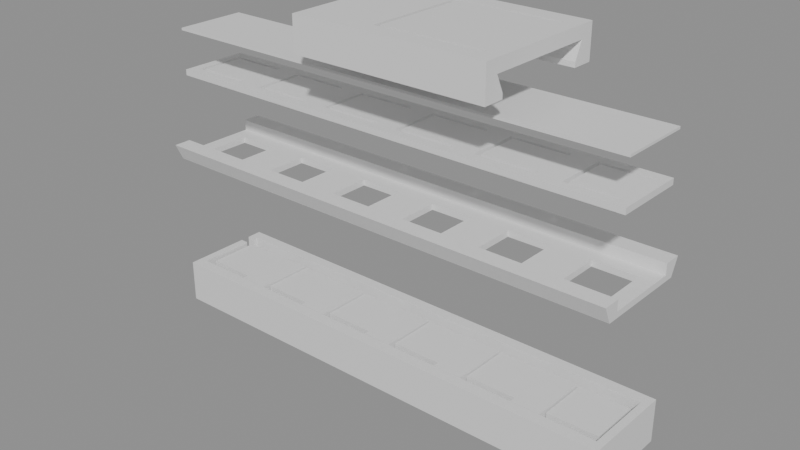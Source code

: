 # Source: most_test.blend  (saved by Blender 5.1.30; exported with 4.5.12 LTS)
import bpy
from mathutils import Matrix  # noqa: F401  (used for matrix-valued properties, if any)

bpy.ops.wm.read_factory_settings(use_empty=True)
scene = bpy.context.scene
scene.name = 'Scene'

# ---- materials (node trees are filled in below, after node groups)
mat_x = bpy.data.materials.new('корпус')
mat_x.diffuse_color = (0.55, 0.58, 0.62, 1.0)
mat_x_1 = bpy.data.materials.new('пластина')
mat_x_1.diffuse_color = (0.15, 0.5, 0.2, 1.0)
mat_x_2 = bpy.data.materials.new('кнопки')
mat_x_2.diffuse_color = (0.9, 0.15, 0.15, 1.0)
mat_x_3 = bpy.data.materials.new('крышка')
mat_x_3.diffuse_color = (0.75, 0.77, 0.8, 1.0)
mat_x_4 = bpy.data.materials.new('лента')
mat_x_4.diffuse_color = (0.12, 0.12, 0.25, 1.0)
mat_x_5 = bpy.data.materials.new('плёнка')
mat_x_5.diffuse_color = (0.85, 0.85, 0.5, 1.0)
mat_x_6 = bpy.data.materials.new('тележка')
mat_x_6.diffuse_color = (0.1, 0.35, 0.9, 1.0)

# ---- material node trees
mat_x.use_nodes = True; mat_x.node_tree.nodes.clear()
_N = mat_x.node_tree.nodes; _L = mat_x.node_tree.links
n0 = _N.new('ShaderNodeBsdfPrincipled'); n0.name = 'Principled BSDF'; n0.location = (-200, 100)
n1 = _N.new('ShaderNodeOutputMaterial'); n1.name = 'Material Output'; n1.location = (200, 100)
_L.new(n0.outputs[0], n1.inputs[0])
n1.is_active_output = True
mat_x_1.use_nodes = True; mat_x_1.node_tree.nodes.clear()
_N = mat_x_1.node_tree.nodes; _L = mat_x_1.node_tree.links
n0 = _N.new('ShaderNodeBsdfPrincipled'); n0.name = 'Principled BSDF'; n0.location = (-200, 100)
n1 = _N.new('ShaderNodeOutputMaterial'); n1.name = 'Material Output'; n1.location = (200, 100)
_L.new(n0.outputs[0], n1.inputs[0])
n1.is_active_output = True
mat_x_2.use_nodes = True; mat_x_2.node_tree.nodes.clear()
_N = mat_x_2.node_tree.nodes; _L = mat_x_2.node_tree.links
n0 = _N.new('ShaderNodeBsdfPrincipled'); n0.name = 'Principled BSDF'; n0.location = (-200, 100)
n1 = _N.new('ShaderNodeOutputMaterial'); n1.name = 'Material Output'; n1.location = (200, 100)
_L.new(n0.outputs[0], n1.inputs[0])
n1.is_active_output = True
mat_x_3.use_nodes = True; mat_x_3.node_tree.nodes.clear()
_N = mat_x_3.node_tree.nodes; _L = mat_x_3.node_tree.links
n0 = _N.new('ShaderNodeBsdfPrincipled'); n0.name = 'Principled BSDF'; n0.location = (-200, 100)
n1 = _N.new('ShaderNodeOutputMaterial'); n1.name = 'Material Output'; n1.location = (200, 100)
_L.new(n0.outputs[0], n1.inputs[0])
n1.is_active_output = True
mat_x_4.use_nodes = True; mat_x_4.node_tree.nodes.clear()
_N = mat_x_4.node_tree.nodes; _L = mat_x_4.node_tree.links
n0 = _N.new('ShaderNodeBsdfPrincipled'); n0.name = 'Principled BSDF'; n0.location = (-200, 100)
n1 = _N.new('ShaderNodeOutputMaterial'); n1.name = 'Material Output'; n1.location = (200, 100)
_L.new(n0.outputs[0], n1.inputs[0])
n1.is_active_output = True
mat_x_5.use_nodes = True; mat_x_5.node_tree.nodes.clear()
_N = mat_x_5.node_tree.nodes; _L = mat_x_5.node_tree.links
n0 = _N.new('ShaderNodeBsdfPrincipled'); n0.name = 'Principled BSDF'; n0.location = (-200, 100)
n1 = _N.new('ShaderNodeOutputMaterial'); n1.name = 'Material Output'; n1.location = (200, 100)
_L.new(n0.outputs[0], n1.inputs[0])
n1.is_active_output = True
mat_x_6.use_nodes = True; mat_x_6.node_tree.nodes.clear()
_N = mat_x_6.node_tree.nodes; _L = mat_x_6.node_tree.links
n0 = _N.new('ShaderNodeBsdfPrincipled'); n0.name = 'Principled BSDF'; n0.location = (-200, 100)
n1 = _N.new('ShaderNodeOutputMaterial'); n1.name = 'Material Output'; n1.location = (200, 100)
_L.new(n0.outputs[0], n1.inputs[0])
n1.is_active_output = True

# ---- cameras
cam_x = bpy.data.cameras.new('Камера')
cam_x.clip_start = 1.0

# ---- meshes
me_x = bpy.data.meshes.new('корпус')
me_x.from_pydata([(-25.0, 4.8, 4.4), (-25.0, 4.8, 0.0), (-25.0, 3.2, 2.6), (-25.0, 2.2, 2.6), (-25.0, 3.2, 4.4), (-25.0, -4.8, 0.0), (-25.0, -4.8, 4.4), (-25.0, 2.2, 4.4), (-24.2, -3.6, 4.4), (-24.2, 2.2, 4.4), (-24.2, 3.6, 4.4), (-24.2, 3.2, 4.4), (24.2, -3.6, 4.4), (25.0, -4.8, 4.4), (25.0, 4.8, 4.4), (24.2, 3.6, 4.4), (-24.2, 2.2, 2.6), (-24.2, 3.2, 2.6), (25.0, 4.8, 0.0), (25.0, -4.8, 0.0), (-24.2, 3.6, 1.0), (-24.2, -3.6, 1.0), (24.2, -3.6, 1.0), (24.2, 3.6, 1.0)], [], [(0, 1, 2), (3, 2, 1), (4, 0, 2), (5, 3, 1), (6, 7, 3), (6, 3, 5), (7, 6, 8), (9, 7, 8), (10, 4, 11), (0, 4, 10), (12, 6, 13), (12, 8, 6), (14, 10, 15), (14, 15, 12), (14, 12, 13), (14, 0, 10), (9, 16, 3), (9, 3, 7), (17, 2, 3), (17, 3, 16), (11, 2, 17), (11, 4, 2), (14, 18, 1), (14, 1, 0), (18, 5, 1), (18, 19, 5), (13, 5, 19), (13, 6, 5), (16, 20, 17), (10, 17, 20), (11, 17, 10), (21, 20, 16), (8, 16, 9), (8, 21, 16), (12, 22, 21), (12, 21, 8), (12, 23, 22), (12, 15, 23), (15, 20, 23), (15, 10, 20), (13, 19, 18), (13, 18, 14), (23, 20, 21), (23, 21, 22)])
me_x.materials.append(mat_x)
me_x.update()
me_x_1 = bpy.data.meshes.new('пластина')
me_x_1.from_pydata([(-24.05, -3.45, 2.6), (-24.05, 3.45, 1.0), (-24.05, -3.45, 1.0), (-24.05, 3.45, 2.6), (-18.5, -3.45, 2.6), (-15.5, -3.45, 2.6), (-15.5, -3.45, 4.3), (-18.5, -3.45, 4.3), (-7.0, -3.45, 4.3), (-10.0, -3.45, 4.3), (-10.0, -3.45, 2.6), (-7.0, -3.45, 2.6), (1.5, -3.45, 4.3), (-1.5, -3.45, 4.3), (-1.5, -3.45, 2.6), (1.5, -3.45, 2.6), (10.0, -3.45, 2.6), (7.0, -3.45, 4.3), (7.0, -3.45, 2.6), (10.0, -3.45, 4.3), (18.5, -3.45, 4.3), (15.5, -3.45, 4.3), (15.5, -3.45, 2.6), (18.5, -3.45, 2.6), (24.05, -3.45, 1.0), (24.05, -3.45, 2.6), (-18.5, 2.4, 2.6), (-15.5, 2.4, 2.6), (-10.0, 2.4, 2.6), (-1.5, 2.4, 2.6), (-7.0, 2.4, 2.6), (7.0, 2.4, 2.6), (1.5, 2.4, 2.6), (15.5, 2.4, 2.6), (10.0, 2.4, 2.6), (18.5, 2.4, 2.6), (24.05, 3.45, 2.6), (24.05, 3.45, 1.0), (18.5, 2.4, 4.3), (15.5, 2.4, 4.3), (10.0, 2.4, 4.3), (7.0, 2.4, 4.3), (1.5, 2.4, 4.3), (-1.5, 2.4, 4.3), (-7.0, 2.4, 4.3), (-10.0, 2.4, 4.3), (-15.5, 2.4, 4.3), (-18.5, 2.4, 4.3)], [], [(0, 1, 2), (0, 3, 1), (4, 0, 2), (5, 4, 2), (6, 7, 4), (6, 4, 5), (8, 9, 10), (8, 10, 11), (12, 13, 14), (12, 14, 15), (16, 17, 18), (19, 17, 16), (20, 21, 22), (20, 22, 23), (24, 22, 16), (24, 23, 22), (25, 23, 24), (24, 5, 2), (24, 10, 5), (24, 11, 10), (24, 14, 11), (24, 15, 14), (24, 18, 15), (24, 16, 18), (26, 3, 0), (26, 0, 4), (27, 3, 26), (28, 27, 5), (28, 5, 10), (29, 30, 11), (29, 11, 14), (31, 32, 15), (31, 15, 18), (33, 34, 16), (33, 16, 22), (35, 23, 25), (36, 33, 35), (36, 35, 25), (36, 3, 27), (36, 27, 28), (36, 28, 30), (36, 30, 29), (36, 29, 32), (36, 32, 31), (36, 31, 34), (36, 34, 33), (36, 37, 1), (36, 1, 3), (37, 2, 1), (37, 24, 2), (25, 24, 37), (25, 37, 36), (20, 23, 35), (20, 35, 38), (38, 35, 33), (38, 33, 39), (21, 33, 22), (21, 39, 33), (19, 16, 34), (19, 34, 40), (40, 34, 31), (40, 31, 41), (17, 31, 18), (17, 41, 31), (12, 15, 32), (12, 32, 42), (42, 32, 29), (42, 29, 43), (13, 29, 14), (13, 43, 29), (8, 11, 30), (8, 30, 44), (44, 30, 28), (44, 28, 45), (9, 28, 10), (9, 45, 28), (6, 5, 27), (6, 27, 46), (46, 27, 26), (46, 26, 47), (7, 26, 4), (7, 47, 26), (38, 39, 21), (38, 21, 20), (40, 41, 17), (40, 17, 19), (42, 43, 13), (42, 13, 12), (44, 45, 9), (44, 9, 8), (46, 47, 7), (46, 7, 6)])
me_x_1.materials.append(mat_x_1)
me_x_1.update()
me_x_2 = bpy.data.meshes.new('кнопки')
me_x_2.from_pydata([(-23.85, -2.6, 4.1), (-23.85, 2.6, 2.6), (-23.85, -2.6, 2.6), (-23.85, 2.6, 4.1), (-18.65, -2.6, 4.1), (-18.65, -2.6, 2.6), (-18.65, 2.6, 2.6), (-18.65, 2.6, 4.1), (-15.35, -2.6, 4.1), (-15.35, 2.6, 2.6), (-15.35, -2.6, 2.6), (-15.35, 2.6, 4.1), (-10.15, -2.6, 4.1), (-10.15, -2.6, 2.6), (-10.15, 2.6, 2.6), (-10.15, 2.6, 4.1), (-6.85, -2.6, 4.1), (-6.85, 2.6, 2.6), (-6.85, -2.6, 2.6), (-6.85, 2.6, 4.1), (-1.65, -2.6, 4.1), (-1.65, -2.6, 2.6), (-1.65, 2.6, 2.6), (-1.65, 2.6, 4.1), (1.65, -2.6, 4.1), (1.65, 2.6, 2.6), (1.65, -2.6, 2.6), (1.65, 2.6, 4.1), (6.85, -2.6, 4.1), (6.85, -2.6, 2.6), (6.85, 2.6, 2.6), (6.85, 2.6, 4.1), (10.15, -2.6, 4.1), (10.15, 2.6, 2.6), (10.15, -2.6, 2.6), (10.15, 2.6, 4.1), (15.35, -2.6, 4.1), (15.35, -2.6, 2.6), (15.35, 2.6, 2.6), (15.35, 2.6, 4.1), (18.65, -2.6, 4.1), (18.65, 2.6, 2.6), (18.65, -2.6, 2.6), (18.65, 2.6, 4.1), (23.85, -2.6, 4.1), (23.85, -2.6, 2.6), (23.85, 2.6, 2.6), (23.85, 2.6, 4.1)], [], [(0, 1, 2), (0, 3, 1), (4, 5, 6), (4, 6, 7), (4, 2, 5), (4, 0, 2), (7, 6, 1), (7, 1, 3), (6, 2, 1), (6, 5, 2), (7, 3, 0), (7, 0, 4), (8, 9, 10), (8, 11, 9), (12, 13, 14), (12, 14, 15), (12, 10, 13), (12, 8, 10), (15, 14, 9), (15, 9, 11), (14, 10, 9), (14, 13, 10), (15, 11, 8), (15, 8, 12), (16, 17, 18), (16, 19, 17), (20, 21, 22), (20, 22, 23), (20, 18, 21), (20, 16, 18), (23, 22, 17), (23, 17, 19), (22, 18, 17), (22, 21, 18), (23, 19, 16), (23, 16, 20), (24, 25, 26), (24, 27, 25), (28, 29, 30), (28, 30, 31), (28, 26, 29), (28, 24, 26), (31, 30, 25), (31, 25, 27), (30, 26, 25), (30, 29, 26), (31, 27, 24), (31, 24, 28), (32, 33, 34), (32, 35, 33), (36, 37, 38), (36, 38, 39), (36, 34, 37), (36, 32, 34), (39, 38, 33), (39, 33, 35), (38, 34, 33), (38, 37, 34), (39, 35, 32), (39, 32, 36), (40, 41, 42), (40, 43, 41), (44, 45, 46), (44, 46, 47), (44, 42, 45), (44, 40, 42), (47, 46, 41), (47, 41, 43), (46, 42, 41), (46, 45, 42), (47, 43, 40), (47, 40, 44)])
me_x_2.materials.append(mat_x_2)
me_x_2.update()
me_x_3 = bpy.data.meshes.new('крышка')
me_x_3.from_pydata([(23.45, 2.2, 4.4), (25.0, -4.8, 4.4), (23.45, -2.2, 4.4), (19.05, -2.2, 4.4), (25.0, 4.8, 4.4), (14.95, -2.2, 4.4), (19.05, 2.2, 4.4), (14.95, 2.2, 4.4), (10.55, -2.2, 4.4), (10.55, 2.2, 4.4), (6.45, 2.2, 4.4), (6.45, -2.2, 4.4), (2.05, 2.2, 4.4), (2.05, -2.2, 4.4), (-2.05, -2.2, 4.4), (-2.05, 2.2, 4.4), (-6.45, 2.2, 4.4), (-6.45, -2.2, 4.4), (-10.55, -2.2, 4.4), (-10.55, 2.2, 4.4), (-25.0, -4.8, 4.4), (-14.95, -2.2, 4.4), (-19.05, -2.2, 4.4), (-19.05, 2.2, 4.4), (-14.95, 2.2, 4.4), (-23.45, -2.2, 4.4), (-23.45, 2.2, 4.4), (-25.0, 4.8, 4.4), (-25.0, -3.8, 5.0), (-25.0, -5.6, 6.1), (-25.0, -3.8, 6.1), (-25.0, 3.8, 5.0), (-25.0, 5.6, 6.1), (-25.0, 3.8, 6.1), (25.0, -5.6, 6.1), (25.0, 5.6, 6.1), (25.0, -3.8, 5.0), (25.0, -3.8, 6.1), (25.0, 3.8, 5.0), (25.0, 3.8, 6.1), (23.45, -2.2, 5.0), (19.05, -2.2, 5.0), (23.45, 2.2, 5.0), (19.05, 2.2, 5.0), (14.95, -2.2, 5.0), (10.55, -2.2, 5.0), (14.95, 2.2, 5.0), (10.55, 2.2, 5.0), (6.45, -2.2, 5.0), (2.05, -2.2, 5.0), (6.45, 2.2, 5.0), (2.05, 2.2, 5.0), (-2.05, -2.2, 5.0), (-6.45, -2.2, 5.0), (-2.05, 2.2, 5.0), (-6.45, 2.2, 5.0), (-10.55, -2.2, 5.0), (-14.95, -2.2, 5.0), (-10.55, 2.2, 5.0), (-14.95, 2.2, 5.0), (-19.05, -2.2, 5.0), (-23.45, -2.2, 5.0), (-19.05, 2.2, 5.0), (-23.45, 2.2, 5.0)], [], [(0, 1, 2), (3, 2, 1), (4, 1, 0), (5, 3, 1), (6, 4, 0), (7, 6, 3), (7, 3, 5), (7, 4, 6), (8, 5, 1), (9, 4, 7), (10, 9, 8), (10, 8, 11), (12, 13, 14), (15, 12, 14), (16, 17, 18), (19, 16, 18), (20, 21, 18), (20, 22, 21), (23, 24, 21), (23, 21, 22), (25, 22, 20), (26, 25, 20), (27, 19, 24), (27, 23, 26), (27, 24, 23), (27, 26, 20), (20, 8, 1), (20, 11, 8), (20, 13, 11), (20, 14, 13), (20, 17, 14), (20, 18, 17), (4, 19, 27), (4, 16, 19), (4, 15, 16), (4, 12, 15), (4, 10, 12), (4, 9, 10), (28, 20, 29), (30, 28, 29), (27, 28, 31), (27, 20, 28), (32, 31, 33), (32, 27, 31), (20, 34, 29), (20, 1, 34), (32, 4, 27), (32, 35, 4), (36, 34, 1), (37, 34, 36), (4, 38, 36), (4, 36, 1), (35, 39, 38), (35, 38, 4), (40, 2, 3), (40, 3, 41), (40, 0, 2), (40, 42, 0), (42, 6, 0), (42, 43, 6), (41, 3, 6), (41, 6, 43), (44, 5, 8), (44, 8, 45), (44, 7, 5), (44, 46, 7), (45, 8, 9), (45, 9, 47), (46, 9, 7), (46, 47, 9), (48, 11, 13), (48, 13, 49), (48, 10, 11), (48, 50, 10), (49, 13, 12), (49, 12, 51), (50, 12, 10), (50, 51, 12), (52, 14, 17), (52, 17, 53), (52, 15, 14), (52, 54, 15), (53, 17, 16), (53, 16, 55), (54, 16, 15), (54, 55, 16), (56, 18, 21), (56, 21, 57), (56, 19, 18), (56, 58, 19), (57, 21, 24), (57, 24, 59), (58, 24, 19), (58, 59, 24), (60, 22, 25), (60, 25, 61), (60, 23, 22), (60, 62, 23), (61, 25, 26), (61, 26, 63), (62, 26, 23), (62, 63, 26), (29, 37, 30), (29, 34, 37), (33, 35, 32), (33, 39, 35), (39, 31, 38), (39, 33, 31), (60, 61, 28), (31, 61, 63), (31, 28, 61), (57, 60, 28), (62, 31, 63), (62, 60, 57), (56, 57, 28), (59, 62, 57), (59, 31, 62), (53, 56, 28), (58, 56, 53), (52, 53, 28), (55, 58, 53), (51, 54, 52), (51, 52, 49), (47, 50, 48), (47, 48, 45), (36, 48, 49), (36, 44, 45), (36, 52, 28), (36, 49, 52), (36, 45, 48), (36, 41, 44), (43, 46, 44), (43, 44, 41), (40, 41, 36), (42, 40, 36), (38, 43, 42), (38, 46, 43), (38, 42, 36), (38, 31, 59), (38, 59, 58), (38, 58, 55), (38, 55, 54), (38, 54, 51), (38, 51, 50), (38, 50, 47), (38, 47, 46), (37, 36, 28), (37, 28, 30)])
me_x_3.materials.append(mat_x_3)
me_x_3.update()
me_x_4 = bpy.data.meshes.new('лента')
me_x_4.from_pydata([(-24.8, -3.6, 5.6), (-24.8, 3.6, 5.0), (-24.8, -3.6, 5.0), (-24.8, 3.6, 5.6), (24.8, -3.6, 5.6), (24.8, -3.6, 5.0), (-23.85, -2.6, 5.6), (-23.85, 2.6, 5.6), (-17.85, -2.6, 5.6), (-15.35, -2.6, 5.6), (-17.85, -2.2, 5.6), (-17.85, 2.2, 5.6), (-23.45, 2.2, 5.6), (-23.45, -2.2, 5.6), (-17.85, 2.6, 5.6), (-15.35, 2.6, 5.6), (-9.35, -2.6, 5.6), (-6.85, -2.6, 5.6), (-9.35, -2.2, 5.6), (-9.35, 2.2, 5.6), (-14.95, 2.2, 5.6), (-14.95, -2.2, 5.6), (-6.85, 2.6, 5.6), (-9.35, 2.6, 5.6), (-0.85, -2.6, 5.6), (1.65, -2.6, 5.6), (-0.85, -2.2, 5.6), (-0.85, 2.2, 5.6), (-6.45, 2.2, 5.6), (-6.45, -2.2, 5.6), (1.65, 2.6, 5.6), (-0.85, 2.6, 5.6), (10.15, -2.6, 5.6), (7.65, -2.2, 5.6), (7.65, -2.6, 5.6), (7.65, 2.2, 5.6), (2.05, 2.2, 5.6), (2.05, -2.2, 5.6), (10.15, 2.6, 5.6), (7.65, 2.6, 5.6), (18.65, -2.6, 5.6), (16.15, -2.2, 5.6), (16.15, -2.6, 5.6), (16.15, 2.2, 5.6), (10.55, 2.2, 5.6), (10.55, -2.2, 5.6), (23.8, -2.6, 5.6), (18.65, 2.6, 5.6), (16.15, 2.6, 5.6), (23.8, -2.2, 5.6), (23.8, 2.2, 5.6), (19.05, 2.2, 5.6), (19.05, -2.2, 5.6), (24.8, 3.6, 5.6), (23.8, 2.6, 5.6), (24.8, 3.6, 5.0), (-19.25, -2.0, 5.0), (-23.45, -2.2, 5.0), (-23.25, -2.0, 5.0), (-23.25, 2.0, 5.0), (-23.45, 2.2, 5.0), (-23.85, 2.6, 5.0), (-23.85, -2.6, 5.0), (-15.35, -2.6, 5.0), (-17.85, -2.6, 5.0), (-17.85, -2.2, 5.0), (-19.25, 2.0, 5.0), (-17.85, 2.2, 5.0), (-15.35, 2.6, 5.0), (-17.85, 2.6, 5.0), (-10.75, -2.0, 5.0), (-14.95, -2.2, 5.0), (-14.75, -2.0, 5.0), (-9.35, -2.6, 5.0), (-6.85, -2.6, 5.0), (-9.35, -2.2, 5.0), (-10.75, 2.0, 5.0), (-14.75, 2.0, 5.0), (-14.95, 2.2, 5.0), (-9.35, 2.2, 5.0), (-2.25, -2.0, 5.0), (-6.45, -2.2, 5.0), (-6.25, -2.0, 5.0), (-6.85, 2.6, 5.0), (-9.35, 2.6, 5.0), (-0.85, -2.6, 5.0), (1.65, -2.6, 5.0), (-0.85, -2.2, 5.0), (-2.25, 2.0, 5.0), (-6.25, 2.0, 5.0), (-6.45, 2.2, 5.0), (-0.85, 2.2, 5.0), (6.25, -2.0, 5.0), (2.05, -2.2, 5.0), (2.25, -2.0, 5.0), (1.65, 2.6, 5.0), (-0.85, 2.6, 5.0), (10.15, -2.6, 5.0), (7.65, -2.6, 5.0), (7.65, -2.2, 5.0), (6.25, 2.0, 5.0), (2.25, 2.0, 5.0), (2.05, 2.2, 5.0), (7.65, 2.2, 5.0), (14.75, -2.0, 5.0), (10.55, -2.2, 5.0), (10.75, -2.0, 5.0), (10.15, 2.6, 5.0), (7.65, 2.6, 5.0), (18.65, -2.6, 5.0), (16.15, -2.6, 5.0), (16.15, -2.2, 5.0), (14.75, 2.0, 5.0), (10.75, 2.0, 5.0), (10.55, 2.2, 5.0), (16.15, 2.2, 5.0), (23.8, -2.6, 5.0), (23.25, -2.0, 5.0), (19.05, -2.2, 5.0), (19.25, -2.0, 5.0), (18.65, 2.6, 5.0), (16.15, 2.6, 5.0), (23.8, -2.2, 5.0), (23.25, 2.0, 5.0), (19.25, 2.0, 5.0), (19.05, 2.2, 5.0), (23.8, 2.2, 5.0), (23.8, 2.6, 5.0), (-23.25, -2.0, 4.1), (-19.25, -2.0, 4.1), (-19.25, 2.0, 4.1), (-23.25, 2.0, 4.1), (-14.75, -2.0, 4.1), (-10.75, -2.0, 4.1), (-10.75, 2.0, 4.1), (-14.75, 2.0, 4.1), (-6.25, -2.0, 4.1), (-2.25, -2.0, 4.1), (-2.25, 2.0, 4.1), (-6.25, 2.0, 4.1), (2.25, -2.0, 4.1), (6.25, -2.0, 4.1), (6.25, 2.0, 4.1), (2.25, 2.0, 4.1), (10.75, -2.0, 4.1), (14.75, -2.0, 4.1), (14.75, 2.0, 4.1), (10.75, 2.0, 4.1), (19.25, -2.0, 4.1), (23.25, -2.0, 4.1), (23.25, 2.0, 4.1), (19.25, 2.0, 4.1)], [], [(0, 1, 2), (0, 3, 1), (4, 2, 5), (4, 0, 2), (3, 6, 7), (3, 0, 6), (8, 6, 0), (9, 10, 8), (9, 8, 0), (11, 12, 13), (11, 13, 10), (14, 3, 7), (15, 14, 11), (16, 9, 0), (17, 18, 16), (17, 16, 0), (19, 20, 21), (19, 21, 18), (22, 23, 19), (24, 17, 0), (25, 26, 24), (27, 28, 29), (27, 29, 26), (30, 31, 27), (32, 33, 34), (35, 36, 37), (35, 37, 33), (38, 39, 35), (40, 41, 42), (43, 44, 45), (43, 45, 41), (4, 24, 0), (4, 32, 34), (4, 34, 25), (4, 42, 32), (4, 40, 42), (4, 46, 40), (4, 25, 24), (47, 48, 43), (49, 46, 4), (50, 51, 52), (50, 52, 49), (53, 47, 54), (53, 54, 50), (53, 49, 4), (53, 48, 47), (53, 50, 49), (53, 3, 14), (53, 14, 15), (53, 15, 23), (53, 23, 22), (53, 22, 31), (53, 31, 30), (53, 30, 39), (53, 39, 38), (53, 38, 48), (9, 15, 11), (9, 11, 10), (17, 22, 18), (18, 22, 19), (25, 30, 27), (25, 27, 26), (32, 38, 35), (32, 35, 33), (40, 47, 43), (40, 43, 41), (53, 55, 1), (53, 1, 3), (56, 57, 58), (59, 57, 60), (59, 58, 57), (1, 61, 62), (1, 62, 2), (63, 2, 64), (63, 64, 65), (66, 59, 60), (67, 65, 56), (67, 56, 66), (68, 67, 69), (70, 71, 72), (73, 2, 63), (74, 2, 73), (74, 73, 75), (76, 77, 78), (76, 75, 70), (79, 75, 76), (80, 81, 82), (83, 79, 84), (85, 2, 74), (86, 85, 87), (88, 89, 90), (91, 80, 88), (91, 87, 80), (92, 93, 94), (95, 91, 96), (97, 98, 99), (100, 101, 102), (103, 92, 100), (103, 99, 92), (104, 105, 106), (107, 103, 108), (109, 110, 111), (112, 113, 114), (115, 111, 104), (115, 104, 112), (5, 110, 109), (5, 2, 85), (5, 86, 98), (5, 97, 110), (5, 85, 86), (5, 109, 116), (5, 98, 97), (117, 118, 119), (120, 115, 121), (122, 5, 116), (123, 122, 117), (123, 124, 125), (126, 122, 123), (55, 120, 121), (55, 5, 122), (55, 122, 126), (55, 127, 120), (55, 126, 127), (55, 69, 1), (55, 68, 69), (55, 84, 68), (55, 83, 84), (55, 96, 83), (55, 95, 96), (55, 108, 95), (55, 107, 108), (55, 121, 107), (64, 2, 62), (61, 1, 69), (67, 66, 60), (57, 56, 65), (63, 67, 68), (63, 65, 67), (79, 76, 78), (78, 72, 71), (78, 77, 72), (71, 70, 75), (74, 75, 83), (75, 79, 83), (91, 88, 90), (90, 82, 81), (90, 89, 82), (81, 80, 87), (86, 91, 95), (86, 87, 91), (103, 100, 102), (102, 94, 93), (102, 101, 94), (93, 92, 99), (97, 103, 107), (97, 99, 103), (115, 112, 114), (114, 106, 105), (114, 113, 106), (105, 104, 111), (109, 115, 120), (109, 111, 115), (126, 123, 125), (125, 119, 118), (125, 124, 119), (118, 117, 122), (4, 5, 55), (4, 55, 53), (8, 64, 62), (8, 62, 6), (8, 10, 65), (8, 65, 64), (6, 62, 61), (6, 61, 7), (10, 57, 65), (10, 13, 57), (14, 61, 69), (14, 7, 61), (13, 60, 57), (13, 12, 60), (11, 14, 69), (11, 69, 67), (11, 67, 60), (11, 60, 12), (16, 73, 63), (16, 63, 9), (16, 18, 75), (16, 75, 73), (9, 63, 68), (9, 68, 15), (18, 71, 75), (18, 21, 71), (23, 68, 84), (23, 15, 68), (21, 78, 71), (21, 20, 78), (19, 23, 84), (19, 84, 79), (19, 79, 78), (19, 78, 20), (24, 85, 74), (24, 74, 17), (24, 26, 87), (24, 87, 85), (17, 74, 83), (17, 83, 22), (26, 81, 87), (26, 29, 81), (31, 83, 96), (31, 22, 83), (29, 90, 81), (29, 28, 90), (27, 31, 96), (27, 96, 91), (27, 91, 90), (27, 90, 28), (34, 98, 86), (34, 86, 25), (34, 33, 99), (34, 99, 98), (25, 86, 95), (25, 95, 30), (33, 93, 99), (33, 37, 93), (39, 95, 108), (39, 30, 95), (37, 102, 93), (37, 36, 102), (35, 39, 108), (35, 108, 103), (35, 103, 102), (35, 102, 36), (42, 110, 97), (42, 97, 32), (42, 41, 111), (42, 111, 110), (32, 97, 107), (32, 107, 38), (41, 105, 111), (41, 45, 105), (48, 107, 121), (48, 38, 107), (45, 114, 105), (45, 44, 114), (43, 48, 121), (43, 121, 115), (43, 115, 114), (43, 114, 44), (46, 116, 109), (46, 109, 40), (46, 49, 122), (46, 122, 116), (49, 118, 122), (49, 52, 118), (52, 125, 118), (52, 51, 125), (50, 126, 125), (50, 125, 51), (50, 54, 127), (50, 127, 126), (54, 120, 127), (54, 47, 120), (40, 109, 120), (40, 120, 47), (56, 128, 129), (56, 58, 128), (56, 129, 130), (56, 130, 66), (66, 130, 131), (66, 131, 59), (58, 131, 128), (58, 59, 131), (70, 132, 133), (70, 72, 132), (70, 133, 134), (70, 134, 76), (76, 134, 135), (76, 135, 77), (72, 135, 132), (72, 77, 135), (80, 136, 137), (80, 82, 136), (80, 137, 138), (80, 138, 88), (88, 138, 139), (88, 139, 89), (82, 139, 136), (82, 89, 139), (92, 140, 141), (92, 94, 140), (92, 141, 142), (92, 142, 100), (100, 142, 143), (100, 143, 101), (94, 143, 140), (94, 101, 143), (104, 144, 145), (104, 106, 144), (104, 145, 146), (104, 146, 112), (112, 146, 147), (112, 147, 113), (106, 147, 144), (106, 113, 147), (117, 148, 149), (117, 119, 148), (117, 149, 150), (117, 150, 123), (123, 150, 151), (123, 151, 124), (119, 151, 148), (119, 124, 151), (130, 128, 131), (130, 129, 128), (134, 132, 135), (134, 133, 132), (138, 136, 139), (138, 137, 136), (142, 140, 143), (142, 141, 140), (146, 144, 147), (146, 145, 144), (150, 148, 151), (150, 149, 148)])
me_x_4.materials.append(mat_x_4)
me_x_4.update()
me_x_5 = bpy.data.meshes.new('плёнка')
me_x_5.from_pydata([(-24.8, -3.7, 5.84), (-24.8, 3.7, 5.6), (-24.8, -3.7, 5.6), (-24.8, 3.7, 5.84), (24.8, -3.7, 5.84), (24.8, -3.7, 5.6), (24.8, 3.7, 5.6), (24.8, 3.7, 5.84)], [], [(0, 1, 2), (0, 3, 1), (4, 5, 6), (4, 6, 7), (4, 2, 5), (4, 0, 2), (7, 6, 1), (7, 1, 3), (6, 2, 1), (6, 5, 2), (7, 3, 0), (7, 0, 4)])
me_x_5.materials.append(mat_x_5)
me_x_5.update()
me_x_6 = bpy.data.meshes.new('тележка')
me_x_6.from_pydata([(-5.6, 5.0, 4.4), (-5.6, 7.2, 3.9), (-5.6, 5.0, 3.9), (-5.6, 5.795, 6.1), (-5.6, 7.2, 7.4), (-5.6, -7.2, 3.9), (-5.6, -5.0, 4.4), (-5.6, -5.0, 3.9), (-5.6, -5.795, 6.1), (-5.6, -7.2, 7.4), (14.4, -7.2, 7.4), (14.4, -7.2, 3.9), (14.4, -5.0, 3.9), (14.4, -5.0, 4.4), (14.4, -5.795, 6.1), (1.8, 5.4, 6.1), (1.8, -5.4, 6.1), (12.9, -5.4, 6.1), (12.9, 5.4, 6.1), (14.4, 5.795, 6.1), (14.4, 5.0, 4.4), (14.4, 5.0, 3.9), (14.4, 7.2, 3.9), (14.4, 7.2, 7.4), (1.8, -5.4, 7.4), (1.8, 5.4, 7.4), (12.9, -5.4, 7.4), (12.9, -5.0, 7.4), (2.2, 5.0, 7.4), (2.2, -5.0, 7.4), (12.9, 5.0, 7.4), (12.9, 5.4, 7.4), (12.9, 5.0, 6.8), (12.9, -5.0, 6.8), (2.2, 5.0, 6.8), (2.2, 1.5, 6.81), (2.2, -1.5, 6.81), (2.2, -5.0, 6.8), (3.796, -1.496, 6.8), (2.204, -1.496, 6.8), (3.796, 1.496, 6.8), (2.204, 1.496, 6.8), (3.489, 1.189, 6.04), (2.511, 1.189, 6.04), (2.511, -1.189, 6.04), (3.489, -1.189, 6.04)], [], [(0, 1, 2), (3, 4, 1), (3, 1, 0), (5, 6, 7), (8, 6, 5), (9, 3, 8), (9, 4, 3), (9, 8, 5), (10, 5, 11), (10, 9, 5), (5, 12, 11), (7, 12, 5), (7, 13, 12), (6, 13, 7), (8, 13, 6), (8, 14, 13), (15, 8, 3), (15, 16, 8), (14, 16, 17), (18, 14, 17), (19, 14, 18), (8, 16, 14), (19, 15, 3), (19, 18, 15), (3, 20, 19), (0, 20, 3), (0, 21, 20), (2, 21, 0), (2, 22, 21), (1, 22, 2), (23, 22, 1), (23, 1, 4), (10, 24, 9), (25, 4, 9), (25, 9, 24), (26, 24, 10), (27, 28, 29), (27, 26, 10), (30, 28, 27), (23, 25, 31), (23, 31, 30), (23, 27, 10), (23, 30, 27), (23, 4, 25), (20, 21, 22), (19, 22, 23), (19, 20, 22), (11, 12, 13), (14, 11, 13), (10, 14, 19), (10, 19, 23), (10, 11, 14), (26, 17, 16), (26, 16, 24), (31, 18, 32), (30, 31, 32), (17, 32, 18), (33, 32, 17), (26, 27, 33), (26, 33, 17), (31, 15, 18), (31, 25, 15), (24, 16, 15), (24, 15, 25), (32, 34, 28), (30, 32, 28), (35, 28, 34), (29, 36, 37), (37, 35, 34), (37, 36, 35), (28, 36, 29), (28, 35, 36), (33, 29, 37), (27, 29, 33), (38, 37, 39), (34, 40, 41), (33, 37, 38), (32, 38, 40), (32, 33, 38), (32, 40, 34), (34, 39, 37), (34, 41, 39), (42, 41, 40), (42, 43, 41), (43, 39, 41), (43, 44, 39), (44, 38, 39), (44, 45, 38), (45, 40, 38), (45, 42, 40), (43, 42, 45), (43, 45, 44)])
me_x_6.materials.append(mat_x_6)
me_x_6.update()

# ---- objects
ob_x = bpy.data.objects.new('Корпус', me_x)
ob_x_1 = bpy.data.objects.new('Пластина', me_x_1)
ob_x_2 = bpy.data.objects.new('Кнопки', me_x_2)
ob_x_3 = bpy.data.objects.new('Крышка', me_x_3)
ob_x_4 = bpy.data.objects.new('Лента', me_x_4)
ob_x_5 = bpy.data.objects.new('Плёнка', me_x_5)
ob_x_6 = bpy.data.objects.new('Тележка', me_x_6)
ob_x_7 = bpy.data.objects.new('ц', None)
ob_x_8 = bpy.data.objects.new('Камера', cam_x)

# ---- transforms, parenting, visibility, modifiers, constraints
ob_x.location = (0.0, 0.0, 0.0)
ob_x_1.location = (0.0, 0.0, 0.0)
ob_x_2.location = (0.0, 0.0, 0.0)
ob_x_3.location = (0.0, 0.0, 12.0)
ob_x_4.location = (0.0, 0.0, 20.0)
ob_x_5.location = (0.0, 0.0, 24.0)
ob_x_6.location = (0.0, 0.0, 28.0)
ob_x_7.location = (0.0, 0.0, 15.0)
ob_x_8.location = (60.0, -70.0, 60.0)
_c = ob_x_8.constraints.new('TRACK_TO'); _c.name = 'Track To'
_c.target = ob_x_7

# ---- collection membership
scene.collection.objects.link(ob_x)
scene.collection.objects.link(ob_x_1)
scene.collection.objects.link(ob_x_2)
scene.collection.objects.link(ob_x_3)
scene.collection.objects.link(ob_x_4)
scene.collection.objects.link(ob_x_5)
scene.collection.objects.link(ob_x_6)
scene.collection.objects.link(ob_x_7)
scene.collection.objects.link(ob_x_8)

# ---- scene / render settings (as saved in the file)
scene.camera = ob_x_8
scene.frame_start = 1; scene.frame_end = 250; scene.frame_set(1)
scene.render.engine = 'BLENDER_EEVEE_NEXT'
scene.render.bake_bias = 0.0
scene.render.bake_samples = 0
scene.cycles.sampling_pattern = 'TABULATED_SOBOL'
scene.eevee.use_volume_custom_range = False
scene.unit_settings.scale_length = 0.001
bpy.context.view_layer.update()

# ---- added for rendering (the .blend has no usable light): sun + grey world if the file has none
light_auto_sun = bpy.data.lights.new('AutoSun', 'SUN')
light_auto_sun.energy = 3.0
light_auto_sun.angle = 0.0523599
ob_auto_sun = bpy.data.objects.new('AutoSun', light_auto_sun)
scene.collection.objects.link(ob_auto_sun)
ob_auto_sun.rotation_euler = (0.872665, 0.174533, 0.523599)
if scene.world is None:
    world_auto = bpy.data.worlds.new('AutoWorld')
    world_auto.color = (0.3, 0.3, 0.3)
    scene.world = world_auto
bpy.context.view_layer.update()
